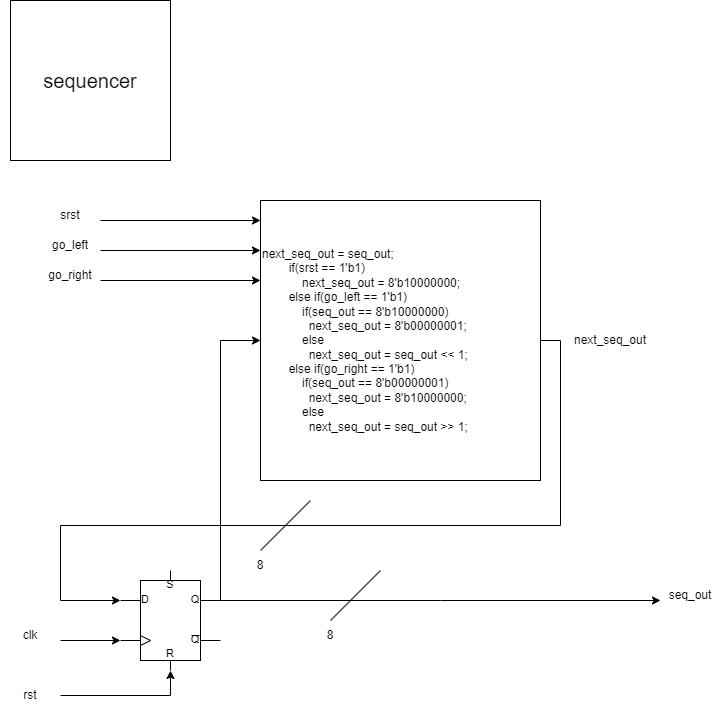

The diagram above was exported from draw.io. Its source (the exported page's mxGraphModel, read from the mxfile embedded in the PNG):
<mxGraphModel dx="1434" dy="707" grid="1" gridSize="10" guides="1" tooltips="1" connect="1" arrows="1" fold="1" page="1" pageScale="1" pageWidth="850" pageHeight="1100" math="0" shadow="0">
  <root>
    <mxCell id="0" />
    <mxCell id="1" parent="0" />
    <mxCell id="qhSiJqmqfLX5qRAG1H4F-1" value="sequencer" style="rounded=0;whiteSpace=wrap;html=1;horizontal=1;fontSize=20;" parent="1" vertex="1">
      <mxGeometry x="30" y="40" width="160" height="160" as="geometry" />
    </mxCell>
    <mxCell id="nHSze4-MSsmSJMIsUw1--11" style="edgeStyle=orthogonalEdgeStyle;rounded=0;orthogonalLoop=1;jettySize=auto;html=1;exitX=1;exitY=0.3;exitDx=0;exitDy=0;exitPerimeter=0;" parent="1" source="nHSze4-MSsmSJMIsUw1--1" edge="1">
      <mxGeometry relative="1" as="geometry">
        <mxPoint x="680" y="640" as="targetPoint" />
      </mxGeometry>
    </mxCell>
    <mxCell id="nHSze4-MSsmSJMIsUw1--1" value="" style="verticalLabelPosition=bottom;shadow=0;dashed=0;align=center;html=1;verticalAlign=top;shape=mxgraph.electrical.logic_gates.d_type_rs_flip-flop;" parent="1" vertex="1">
      <mxGeometry x="140" y="610" width="100" height="100" as="geometry" />
    </mxCell>
    <mxCell id="nHSze4-MSsmSJMIsUw1--3" value="" style="endArrow=classic;html=1;rounded=0;" parent="1" edge="1">
      <mxGeometry width="50" height="50" relative="1" as="geometry">
        <mxPoint x="80" y="680" as="sourcePoint" />
        <mxPoint x="140" y="680" as="targetPoint" />
      </mxGeometry>
    </mxCell>
    <mxCell id="nHSze4-MSsmSJMIsUw1--4" value="clk" style="text;html=1;strokeColor=none;fillColor=none;align=center;verticalAlign=middle;whiteSpace=wrap;rounded=0;" parent="1" vertex="1">
      <mxGeometry x="20" y="660" width="60" height="30" as="geometry" />
    </mxCell>
    <mxCell id="nHSze4-MSsmSJMIsUw1--8" style="edgeStyle=orthogonalEdgeStyle;rounded=0;orthogonalLoop=1;jettySize=auto;html=1;exitX=1;exitY=0.5;exitDx=0;exitDy=0;entryX=0.5;entryY=1;entryDx=0;entryDy=0;entryPerimeter=0;" parent="1" source="nHSze4-MSsmSJMIsUw1--6" target="nHSze4-MSsmSJMIsUw1--1" edge="1">
      <mxGeometry relative="1" as="geometry" />
    </mxCell>
    <mxCell id="nHSze4-MSsmSJMIsUw1--6" value="rst" style="text;html=1;strokeColor=none;fillColor=none;align=center;verticalAlign=middle;whiteSpace=wrap;rounded=0;" parent="1" vertex="1">
      <mxGeometry x="20" y="720" width="60" height="30" as="geometry" />
    </mxCell>
    <mxCell id="nHSze4-MSsmSJMIsUw1--7" value="next_seq_out" style="text;html=1;strokeColor=none;fillColor=none;align=center;verticalAlign=middle;whiteSpace=wrap;rounded=0;" parent="1" vertex="1">
      <mxGeometry x="600" y="365" width="60" height="30" as="geometry" />
    </mxCell>
    <mxCell id="nHSze4-MSsmSJMIsUw1--10" style="edgeStyle=orthogonalEdgeStyle;rounded=0;orthogonalLoop=1;jettySize=auto;html=1;exitX=1;exitY=0.5;exitDx=0;exitDy=0;entryX=0;entryY=0.3;entryDx=0;entryDy=0;entryPerimeter=0;" parent="1" source="nHSze4-MSsmSJMIsUw1--9" target="nHSze4-MSsmSJMIsUw1--1" edge="1">
      <mxGeometry relative="1" as="geometry">
        <mxPoint x="120" y="640" as="targetPoint" />
        <Array as="points">
          <mxPoint x="580" y="380" />
          <mxPoint x="580" y="565" />
          <mxPoint x="80" y="565" />
          <mxPoint x="80" y="640" />
        </Array>
      </mxGeometry>
    </mxCell>
    <mxCell id="nHSze4-MSsmSJMIsUw1--9" value="next_seq_out = seq_out;&#10;        if(srst == 1'b1)&#10;            next_seq_out = 8'b10000000;&#10;        else if(go_left == 1'b1)&#10;            if(seq_out == 8'b10000000)&#10;              next_seq_out = 8'b00000001;&#10;            else&#10;              next_seq_out = seq_out &lt;&lt; 1;&#10;        else if(go_right == 1'b1)&#10;            if(seq_out == 8'b00000001)&#10;              next_seq_out = 8'b10000000;&#10;            else&#10;              next_seq_out = seq_out &gt;&gt; 1;" style="whiteSpace=wrap;html=1;aspect=fixed;align=left;verticalAlign=middle;" parent="1" vertex="1">
      <mxGeometry x="280" y="240" width="280" height="280" as="geometry" />
    </mxCell>
    <mxCell id="nHSze4-MSsmSJMIsUw1--12" value="seq_out" style="text;html=1;strokeColor=none;fillColor=none;align=center;verticalAlign=middle;whiteSpace=wrap;rounded=0;" parent="1" vertex="1">
      <mxGeometry x="680" y="620" width="60" height="30" as="geometry" />
    </mxCell>
    <mxCell id="nHSze4-MSsmSJMIsUw1--13" value="" style="endArrow=classic;html=1;rounded=0;" parent="1" edge="1">
      <mxGeometry width="50" height="50" relative="1" as="geometry">
        <mxPoint x="120" y="260" as="sourcePoint" />
        <mxPoint x="280" y="260" as="targetPoint" />
      </mxGeometry>
    </mxCell>
    <mxCell id="nHSze4-MSsmSJMIsUw1--14" value="srst" style="text;html=1;strokeColor=none;fillColor=none;align=center;verticalAlign=middle;whiteSpace=wrap;rounded=0;" parent="1" vertex="1">
      <mxGeometry x="60" y="240" width="60" height="30" as="geometry" />
    </mxCell>
    <mxCell id="nHSze4-MSsmSJMIsUw1--15" value="" style="endArrow=classic;html=1;rounded=0;entryX=0;entryY=0.5;entryDx=0;entryDy=0;" parent="1" target="nHSze4-MSsmSJMIsUw1--9" edge="1">
      <mxGeometry width="50" height="50" relative="1" as="geometry">
        <mxPoint x="240" y="640" as="sourcePoint" />
        <mxPoint x="240" y="390" as="targetPoint" />
        <Array as="points">
          <mxPoint x="240" y="380" />
        </Array>
      </mxGeometry>
    </mxCell>
    <mxCell id="nHSze4-MSsmSJMIsUw1--16" value="" style="endArrow=classic;html=1;rounded=0;" parent="1" edge="1">
      <mxGeometry width="50" height="50" relative="1" as="geometry">
        <mxPoint x="120" y="290" as="sourcePoint" />
        <mxPoint x="280" y="290" as="targetPoint" />
      </mxGeometry>
    </mxCell>
    <mxCell id="nHSze4-MSsmSJMIsUw1--17" value="go_left" style="text;html=1;strokeColor=none;fillColor=none;align=center;verticalAlign=middle;whiteSpace=wrap;rounded=0;" parent="1" vertex="1">
      <mxGeometry x="60" y="270" width="60" height="30" as="geometry" />
    </mxCell>
    <mxCell id="nHSze4-MSsmSJMIsUw1--18" value="" style="endArrow=classic;html=1;rounded=0;" parent="1" edge="1">
      <mxGeometry width="50" height="50" relative="1" as="geometry">
        <mxPoint x="120" y="320" as="sourcePoint" />
        <mxPoint x="280" y="320" as="targetPoint" />
      </mxGeometry>
    </mxCell>
    <mxCell id="nHSze4-MSsmSJMIsUw1--19" value="go_right" style="text;html=1;strokeColor=none;fillColor=none;align=center;verticalAlign=middle;whiteSpace=wrap;rounded=0;" parent="1" vertex="1">
      <mxGeometry x="60" y="300" width="60" height="30" as="geometry" />
    </mxCell>
    <mxCell id="nHSze4-MSsmSJMIsUw1--20" value="" style="endArrow=none;html=1;rounded=0;" parent="1" edge="1">
      <mxGeometry width="50" height="50" relative="1" as="geometry">
        <mxPoint x="350" y="660" as="sourcePoint" />
        <mxPoint x="400" y="610" as="targetPoint" />
      </mxGeometry>
    </mxCell>
    <mxCell id="nHSze4-MSsmSJMIsUw1--21" value="8" style="text;html=1;strokeColor=none;fillColor=none;align=center;verticalAlign=middle;whiteSpace=wrap;rounded=0;" parent="1" vertex="1">
      <mxGeometry x="320" y="660" width="60" height="30" as="geometry" />
    </mxCell>
    <mxCell id="nHSze4-MSsmSJMIsUw1--22" value="" style="endArrow=none;html=1;rounded=0;" parent="1" edge="1">
      <mxGeometry width="50" height="50" relative="1" as="geometry">
        <mxPoint x="280" y="590" as="sourcePoint" />
        <mxPoint x="330" y="540" as="targetPoint" />
      </mxGeometry>
    </mxCell>
    <mxCell id="nHSze4-MSsmSJMIsUw1--23" value="8" style="text;html=1;strokeColor=none;fillColor=none;align=center;verticalAlign=middle;whiteSpace=wrap;rounded=0;" parent="1" vertex="1">
      <mxGeometry x="250" y="590" width="60" height="30" as="geometry" />
    </mxCell>
  </root>
</mxGraphModel>